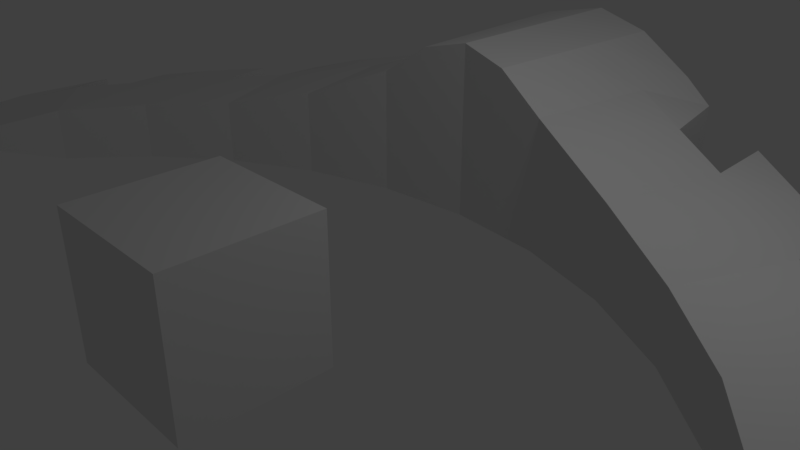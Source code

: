 # Source: collectionPoint.blend  (saved by Blender 2.79.0; exported with 4.5.12 LTS)
import bpy
from mathutils import Matrix  # noqa: F401  (used for matrix-valued properties, if any)

bpy.ops.wm.read_factory_settings(use_empty=True)
scene = bpy.context.scene
scene.name = 'Scene'

# ---- collections
col_collection_1 = bpy.data.collections.new('Collection 1'); scene.collection.children.link(col_collection_1)

# ---- materials (node trees are filled in below, after node groups)
mat_material = bpy.data.materials.new('Material')
mat_material.alpha_threshold = 0.0
mat_material.use_transparent_shadow = False
mat_material.roughness = 0.5
mat_material.line_color = (0.0, 0.0, 0.0, 1.0)

# ---- material node trees

# ---- world
world_world = bpy.data.worlds.new('World'); scene.world = world_world
world_world.color = (0.05088, 0.05088, 0.05088)
world_world.use_sun_shadow = False
world_world.sun_shadow_jitter_overblur = 0.0
world_world.cycles.sampling_method = 'MANUAL'

# ---- cameras
cam_camera = bpy.data.cameras.new('Camera')
cam_camera.clip_end = 100.0
cam_camera.lens = 35.0
cam_camera.sensor_width = 32.0
cam_camera.sensor_height = 18.0
cam_camera.ortho_scale = 7.314
cam_camera.dof.focus_distance = 0.0
cam_camera.dof.aperture_fstop = 128.0

# ---- lights
light_lamp = bpy.data.lights.new('Lamp', 'POINT')
light_lamp.transmission_factor = 0.0
light_lamp.cutoff_distance = 30.0
light_lamp.energy = 100.0
light_lamp.shadow_buffer_clip_start = 1.001
light_lamp.shadow_soft_size = 0.1
light_lamp.shadow_maximum_resolution = 0.006
light_lamp.use_absolute_resolution = True

# ---- meshes
me_circle = bpy.data.meshes.new('Circle')
me_circle.from_pydata([(0.0, 0.2428, 0.0), (-0.1951, 0.2236, 0.0), (-0.3827, 0.1667, 0.0), (-0.5556, 0.07426, 0.0), (-0.7071, -0.0501, 0.0), (-0.8315, -0.2016, 9.313e-10), (-0.9239, -0.3745, 0.04466), (-0.4397, 0.5562, 0.0), (-0.243, 0.6278, 0.0), (1.12e-07, 0.6684, 0.0), (0.0, 0.2428, 0.3489), (-0.1951, 0.2236, 0.2583), (-0.3827, 0.1667, 0.1793), (-0.5556, 0.07426, 0.1375), (-0.7071, -0.0501, 0.1243), (-0.8315, -0.2016, 0.1152), (-0.9239, -0.3745, 0.07965), (-0.4397, 0.5562, 0.1793), (-0.9828, -0.006406, 0.1152), (-0.243, 0.6278, 0.2583), (1.12e-07, 0.6684, 0.3489), (-0.09755, 0.2332, 0.0), (-0.1215, 0.6481, 0.0), (-0.09755, 0.2332, 0.3242), (-0.1215, 0.6481, 0.3242), (-0.9995, -0.3464, 0.04466), (-1.075, -0.3182, 0.04466), (7.466e-08, 0.5266, 0.0), (3.733e-08, 0.3847, 0.0), (-0.2111, 0.3583, 0.0), (-0.227, 0.4931, 0.0), (-0.414, 0.2882, 0.0), (-0.4453, 0.4098, 0.0), (-0.601, 0.1811, 0.0), (-0.6465, 0.2879, 0.0), (-0.765, 0.03342, 0.0), (-0.8228, 0.1169, 0.0), (-0.8995, -0.1459, 9.313e-10), (-0.9675, -0.09019, 9.313e-10), (-0.9995, -0.3464, 0.07965), (-1.075, -0.3182, 0.07965), (7.466e-08, 0.5266, 0.3489), (3.733e-08, 0.3847, 0.3489), (-0.2111, 0.3583, 0.2583), (-0.227, 0.4931, 0.2583), (-0.414, 0.2882, 0.1793), (-0.4453, 0.4098, 0.1793), (-0.601, 0.1811, 0.1375), (-0.6465, 0.2879, 0.1375), (-0.765, 0.03342, 0.1243), (-0.8228, 0.1169, 0.1243), (-0.8995, -0.1459, 0.1152), (-0.9675, -0.09019, 0.1152), (-0.1135, 0.5098, 0.3242), (-0.1055, 0.3715, 0.3242), (-0.1055, 0.3715, 0.0), (-0.1135, 0.5098, 0.0), (-0.7693, -0.1259, 4.657e-10), (-0.7693, -0.1259, 0.1198), (-0.8322, -0.05625, 0.1198), (-0.8952, 0.01338, 0.1198), (-0.8322, -0.05625, 4.657e-10), (-0.8952, 0.01338, 4.657e-10), (-0.6313, 0.01208, 0.0), (-0.7462, 0.304, 0.0), (-0.6313, 0.01208, 0.1309), (-0.7462, 0.304, 0.1309), (-0.683, 0.1073, 0.1309), (-0.7347, 0.2024, 0.1309), (-0.683, 0.1073, 0.0), (-0.7347, 0.2024, 0.0), (-0.4691, 0.1205, 0.0), (-0.5637, 0.466, 0.0), (-0.4691, 0.1205, 0.1584), (-0.5637, 0.466, 0.1584), (-0.5075, 0.2347, 0.1584), (-0.5459, 0.3488, 0.1584), (-0.5075, 0.2347, 0.0), (-0.5459, 0.3488, 0.0), (-0.2889, 0.1951, 0.0), (-0.3068, 0.6082, 0.0), (-0.2889, 0.1951, 0.2188), (-0.3068, 0.6082, 0.2188), (-0.3125, 0.3233, 0.2188), (-0.3362, 0.4514, 0.2188), (-0.3125, 0.3233, 0.0), (-0.3362, 0.4514, 0.0), (-0.8777, -0.2881, 0.02233), (-0.8777, -0.2881, 0.09743), (-0.9495, -0.2461, 0.09743), (-1.021, -0.2042, 0.09743), (-0.9495, -0.2461, 0.02233), (-1.021, -0.2042, 0.02233), (-1.052, -0.1924, 0.09743), (-1.052, -0.1924, 0.02233), (-0.9828, -0.006406, 9.313e-10), (-0.9944, -0.1472, 0.01116), (-0.9944, -0.1472, 0.1063), (-0.9021, 0.1109, 0.1198), (-0.9021, 0.1109, 4.734e-09), (-0.8415, 0.1901, 0.1253), (-0.8415, 0.1901, 2.367e-09), (-0.6428, 0.3911, 0.0), (-0.6428, 0.3911, 0.1375)], [], [(56, 30, 8, 22), (84, 82, 80, 86), (48, 76, 74, 103), (53, 24, 19, 44), (82, 84, 44, 19), (102, 34, 48, 103), (103, 74, 72, 102), (21, 0, 10, 23), (25, 6, 16, 39), (79, 1, 11, 81), (71, 2, 12, 73), (63, 3, 13, 65), (32, 46, 84, 86), (57, 4, 14, 58), (22, 8, 19, 24), (87, 5, 15, 88), (9, 22, 24, 20), (1, 21, 23, 11), (41, 20, 24, 53), (27, 56, 22, 9), (0, 21, 55, 28), (28, 55, 56, 27), (10, 42, 54, 23), (42, 41, 53, 54), (26, 25, 39, 40), (88, 89, 39, 16), (89, 90, 40, 39), (58, 59, 51, 15), (59, 60, 52, 51), (65, 67, 49, 14), (67, 68, 50, 49), (73, 75, 47, 13), (75, 76, 48, 47), (81, 83, 45, 12), (83, 84, 46, 45), (23, 54, 43, 11), (54, 53, 44, 43), (87, 6, 25, 91), (91, 25, 26, 92), (57, 5, 37, 61), (61, 37, 38, 62), (63, 4, 35, 69), (69, 35, 36, 70), (71, 3, 33, 77), (77, 33, 34, 78), (79, 2, 31, 85), (85, 31, 32, 86), (21, 1, 29, 55), (55, 29, 30, 56), (35, 61, 62, 36), (4, 57, 61, 35), (49, 50, 60, 59), (14, 49, 59, 58), (5, 57, 58, 15), (18, 52, 38, 95), (60, 62, 38, 52), (33, 69, 70, 34), (3, 63, 69, 33), (47, 48, 68, 67), (13, 47, 67, 65), (4, 63, 65, 14), (101, 100, 66, 64), (60, 50, 100, 98), (101, 36, 62, 99), (31, 77, 78, 32), (2, 71, 77, 31), (45, 46, 76, 75), (12, 45, 75, 73), (3, 71, 73, 13), (7, 72, 74, 17), (46, 17, 74, 76), (32, 78, 72, 7), (29, 85, 86, 30), (1, 79, 85, 29), (43, 44, 84, 83), (11, 43, 83, 81), (7, 17, 46, 32), (2, 79, 81, 12), (8, 80, 82, 19), (30, 86, 80, 8), (37, 91, 92, 96, 38), (5, 87, 91, 37), (51, 52, 97, 90, 89), (15, 51, 89, 88), (6, 87, 88, 16), (40, 90, 93), (93, 94, 26, 40), (18, 93, 90, 52), (95, 38, 92, 94), (26, 94, 92), (18, 95, 94, 93), (62, 60, 98, 99), (50, 68, 66, 100), (66, 68, 70, 64), (64, 70, 36, 101), (99, 98, 100, 101), (70, 68, 48, 34), (102, 72, 78, 34)])
me_circle.use_remesh_preserve_volume = False
me_circle.use_remesh_preserve_attributes = False
me_circle.use_mirror_vertex_groups = False
me_circle.update()
me_cube = bpy.data.meshes.new('Cube')
me_cube.from_pydata([(1.0, 1.0, -1.0), (1.0, -1.0, -1.0), (-1.0, -1.0, -1.0), (-1.0, 1.0, -1.0), (1.0, 1.0, 1.0), (1.0, -1.0, 1.0), (-1.0, -1.0, 1.0), (-1.0, 1.0, 1.0)], [], [(0, 1, 2, 3), (4, 7, 6, 5), (0, 4, 5, 1), (1, 5, 6, 2), (2, 6, 7, 3), (4, 0, 3, 7)])
me_cube.materials.append(mat_material)
me_cube.use_remesh_preserve_volume = False
me_cube.use_remesh_preserve_attributes = False
me_cube.use_mirror_vertex_groups = False
me_cube.update()

# ---- objects
ob_circle = bpy.data.objects.new('Circle', me_circle)
ob_cube = bpy.data.objects.new('Cube', me_cube)
ob_lamp = bpy.data.objects.new('Lamp', light_lamp)
ob_camera = bpy.data.objects.new('Camera', cam_camera)

# ---- transforms, parenting, visibility, modifiers, constraints
ob_circle.location = (0.0, 0.0, 0.0)
ob_circle.scale = (6.982, 6.982, 6.982)
ob_circle.lineart.crease_threshold = 0.0
_m = ob_circle.modifiers.new('Mirror', 'MIRROR')
ob_cube.location = (0.0, -2.441, 0.4595)
ob_cube.lock_rotations_4d = False
ob_cube.empty_display_type = 'ARROWS'
ob_cube.lineart.crease_threshold = 0.0
ob_lamp.location = (4.076, 1.005, 5.904)
ob_lamp.rotation_euler = (0.6503, 0.05522, 1.866)
ob_lamp.lock_rotations_4d = False
ob_lamp.empty_display_type = 'ARROWS'
ob_lamp.color = (0.0, 0.0, 0.0, 0.0)
ob_lamp.lineart.crease_threshold = 0.0
ob_camera.location = (7.481, -6.508, 5.344)
ob_camera.rotation_euler = (1.109, 0.0, 0.8149)
ob_camera.lock_rotations_4d = False
ob_camera.empty_display_type = 'ARROWS'
ob_camera.color = (0.0, 0.0, 0.0, 0.0)
ob_camera.display_type = 'WIRE'
ob_camera.lineart.crease_threshold = 0.0

# ---- collection membership
col_collection_1.objects.link(ob_circle)
col_collection_1.objects.link(ob_cube)
col_collection_1.objects.link(ob_lamp)
col_collection_1.objects.link(ob_camera)

# ---- scene / render settings (as saved in the file)
scene.camera = ob_camera
scene.frame_start = 1; scene.frame_end = 250; scene.frame_set(108)
scene.render.engine = 'BLENDER_EEVEE_NEXT'
scene.render.resolution_percentage = 50
scene.render.dither_intensity = 0.0
scene.cycles.use_denoising = False
scene.cycles.samples = 128
scene.cycles.sampling_pattern = 'TABULATED_SOBOL'
scene.cycles.use_adaptive_sampling = False
scene.cycles.use_light_tree = False
scene.cycles.blur_glossy = 0.0
scene.cycles.sample_clamp_indirect = 0.0
scene.view_settings.view_transform = 'Standard'
bpy.context.view_layer.update()

